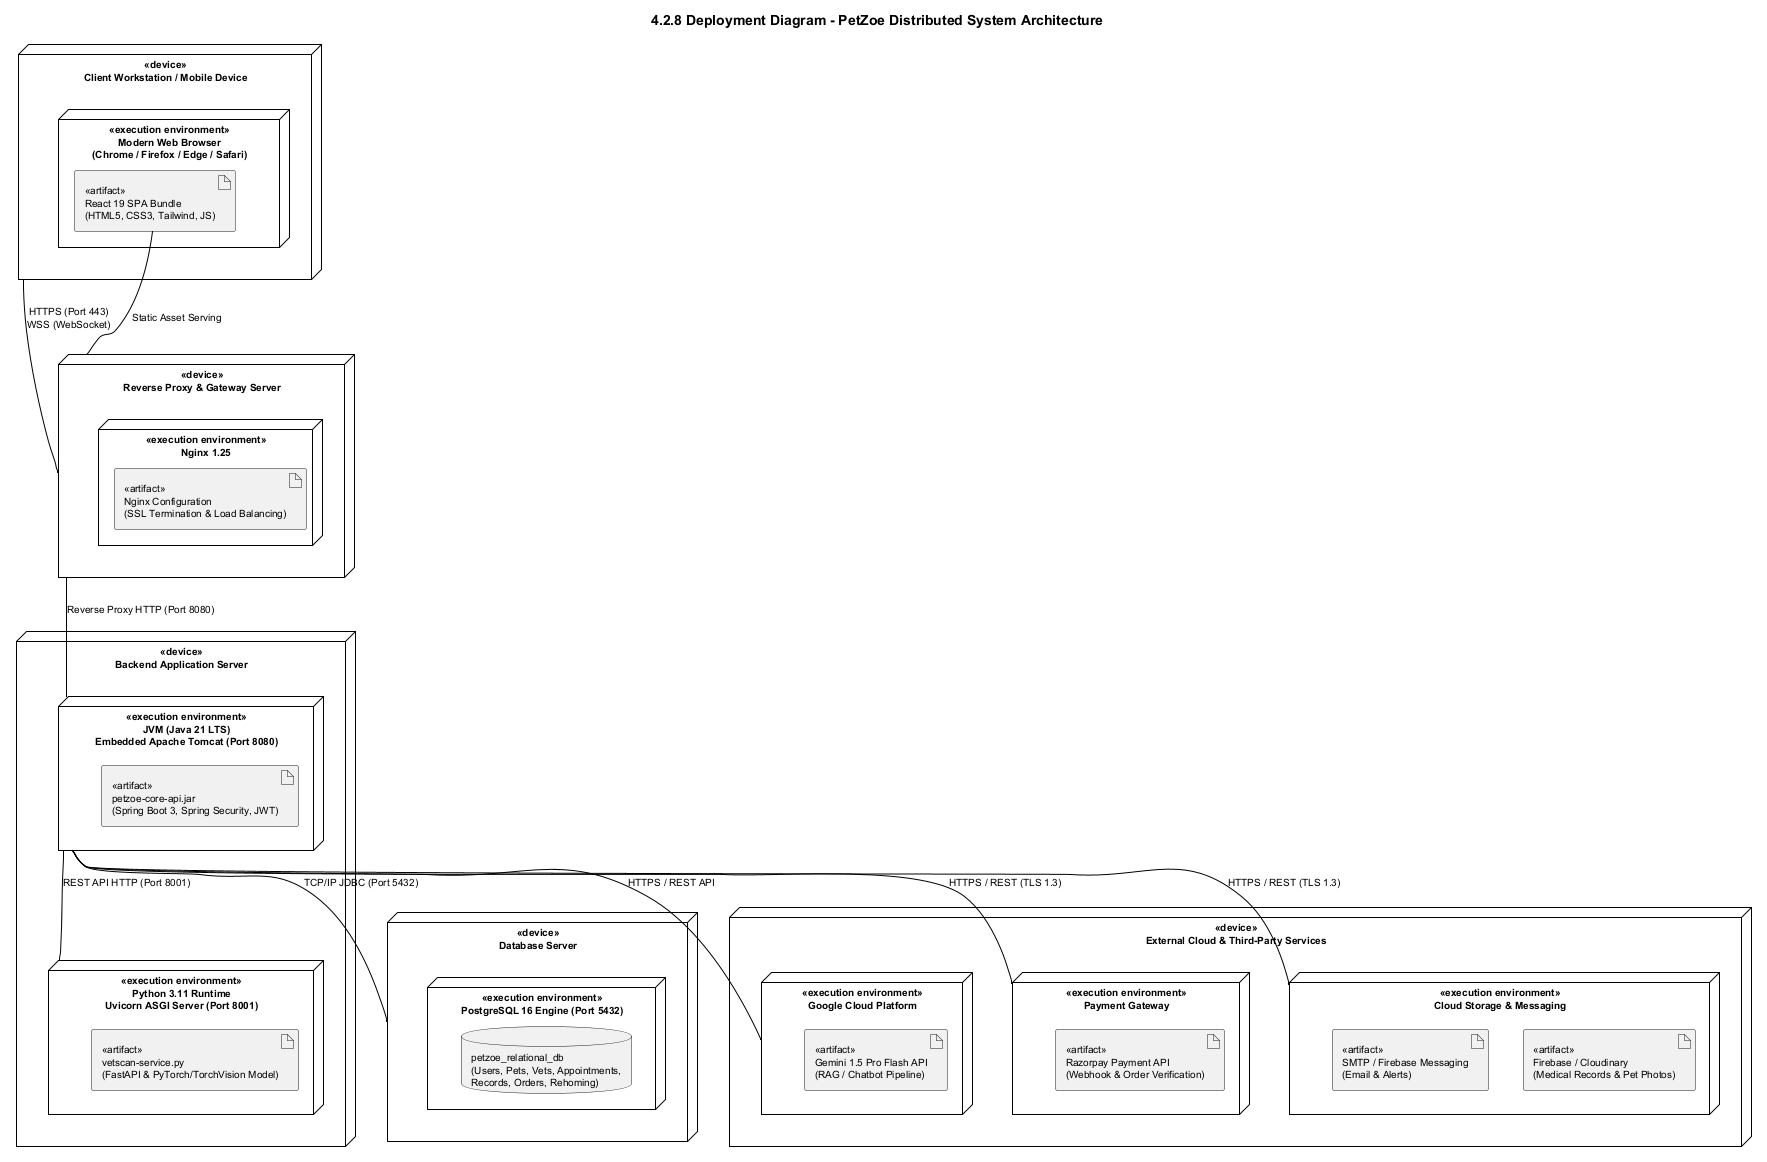

The diagram above was rendered by PlantUML. Its source (embedded in the PNG):
@startuml
skinparam monochrome true
skinparam shadowing false
skinparam backgroundColor white
skinparam defaultFontName "Helvetica"
skinparam defaultFontSize 10
skinparam roundCorner 4
skinparam ArrowColor black
skinparam NodeBorderColor black

title 4.2.8 Deployment Diagram - PetZoe Distributed System Architecture

node "<<device>>\nClient Workstation / Mobile Device" as ClientDevice {
    node "<<execution environment>>\nModern Web Browser\n(Chrome / Firefox / Edge / Safari)" as BrowserEnv {
        artifact "<<artifact>>\nReact 19 SPA Bundle\n(HTML5, CSS3, Tailwind, JS)" as ReactApp
    }
}

node "<<device>>\nReverse Proxy & Gateway Server" as ProxyServer {
    node "<<execution environment>>\nNginx 1.25" as NginxEnv {
        artifact "<<artifact>>\nNginx Configuration\n(SSL Termination & Load Balancing)" as NginxConf
    }
}

node "<<device>>\nBackend Application Server" as AppHost {
    node "<<execution environment>>\nJVM (Java 21 LTS)\nEmbedded Apache Tomcat (Port 8080)" as TomcatEnv {
        artifact "<<artifact>>\npetzoe-core-api.jar\n(Spring Boot 3, Spring Security, JWT)" as SpringArtifact
    }
    
    node "<<execution environment>>\nPython 3.11 Runtime\nUvicorn ASGI Server (Port 8001)" as PythonEnv {
        artifact "<<artifact>>\nvetscan-service.py\n(FastAPI & PyTorch/TorchVision Model)" as FastApiArtifact
    }
}

node "<<device>>\nDatabase Server" as DBHost {
    node "<<execution environment>>\nPostgreSQL 16 Engine (Port 5432)" as PostgreSQLEnv {
        database "petzoe_relational_db\n(Users, Pets, Vets, Appointments,\nRecords, Orders, Rehoming)" as RelationalDB
    }
}

node "<<device>>\nExternal Cloud & Third-Party Services" as CloudHost {
    node "<<execution environment>>\nGoogle Cloud Platform" as GCPEnv {
        artifact "<<artifact>>\nGemini 1.5 Pro Flash API\n(RAG / Chatbot Pipeline)" as GeminiAPI
    }
    node "<<execution environment>>\nPayment Gateway" as RazorpayEnv {
        artifact "<<artifact>>\nRazorpay Payment API\n(Webhook & Order Verification)" as RazorpayAPI
    }
    node "<<execution environment>>\nCloud Storage & Messaging" as StorageEnv {
        artifact "<<artifact>>\nFirebase / Cloudinary\n(Medical Records & Pet Photos)" as MediaStorage
        artifact "<<artifact>>\nSMTP / Firebase Messaging\n(Email & Alerts)" as EmailNotif
    }
}

' Communication Paths
ClientDevice -- ProxyServer : HTTPS (Port 443)\nWSS (WebSocket)
ProxyServer -- TomcatEnv : Reverse Proxy HTTP (Port 8080)
ProxyServer -- ReactApp : Static Asset Serving

TomcatEnv -- DBHost : TCP/IP JDBC (Port 5432)
TomcatEnv -- PythonEnv : REST API HTTP (Port 8001)

TomcatEnv -- GCPEnv : HTTPS / REST API
TomcatEnv -- RazorpayEnv : HTTPS / REST (TLS 1.3)
TomcatEnv -- StorageEnv : HTTPS / REST (TLS 1.3)

@enduml